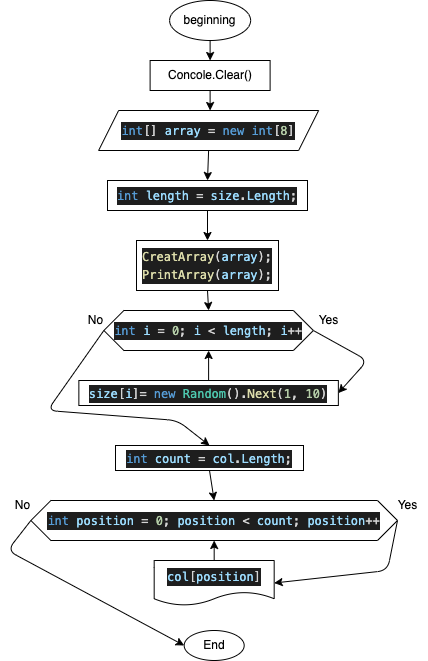

The diagram above was exported from draw.io. Its source (the exported page's mxGraphModel, read from the mxfile embedded in the PNG):
<mxGraphModel dx="726" dy="532" grid="1" gridSize="10" guides="1" tooltips="1" connect="1" arrows="1" fold="1" page="1" pageScale="1" pageWidth="827" pageHeight="1169" math="0" shadow="0">
  <root>
    <mxCell id="0" />
    <mxCell id="1" parent="0" />
    <mxCell id="2" style="edgeStyle=none;html=1;exitX=0.5;exitY=1;exitDx=0;exitDy=0;entryX=0.5;entryY=0;entryDx=0;entryDy=0;" edge="1" parent="1" target="7">
      <mxGeometry relative="1" as="geometry">
        <mxPoint x="332.61" y="190" as="sourcePoint" />
      </mxGeometry>
    </mxCell>
    <mxCell id="3" value="End" style="ellipse;whiteSpace=wrap;html=1;" vertex="1" parent="1">
      <mxGeometry x="306.68" y="780" width="60" height="30" as="geometry" />
    </mxCell>
    <mxCell id="4" style="edgeStyle=none;html=1;exitX=0.5;exitY=1;exitDx=0;exitDy=0;entryX=0.5;entryY=0;entryDx=0;entryDy=0;" edge="1" parent="1" source="5" target="14">
      <mxGeometry relative="1" as="geometry" />
    </mxCell>
    <mxCell id="5" value="&lt;div style=&quot;color: rgb(212 , 212 , 212) ; background-color: rgb(30 , 30 , 30) ; font-family: &amp;#34;menlo&amp;#34; , &amp;#34;monaco&amp;#34; , &amp;#34;courier new&amp;#34; , monospace ; line-height: 18px&quot;&gt;&lt;div style=&quot;font-family: &amp;#34;menlo&amp;#34; , &amp;#34;monaco&amp;#34; , &amp;#34;courier new&amp;#34; , monospace ; line-height: 18px&quot;&gt;&lt;div style=&quot;font-family: &amp;#34;menlo&amp;#34; , &amp;#34;monaco&amp;#34; , &amp;#34;courier new&amp;#34; , monospace ; line-height: 18px&quot;&gt;&lt;div style=&quot;font-family: &amp;#34;menlo&amp;#34; , &amp;#34;monaco&amp;#34; , &amp;#34;courier new&amp;#34; , monospace ; line-height: 18px&quot;&gt;&lt;span style=&quot;color: #569cd6&quot;&gt;int&lt;/span&gt;[] &lt;span style=&quot;color: #9cdcfe&quot;&gt;array&lt;/span&gt; = &lt;span style=&quot;color: #569cd6&quot;&gt;new&lt;/span&gt; &lt;span style=&quot;color: #569cd6&quot;&gt;int&lt;/span&gt;[&lt;span style=&quot;color: #b5cea8&quot;&gt;8&lt;/span&gt;]&lt;/div&gt;&lt;/div&gt;&lt;/div&gt;&lt;/div&gt;" style="shape=parallelogram;perimeter=parallelogramPerimeter;whiteSpace=wrap;html=1;fixedSize=1;" vertex="1" parent="1">
      <mxGeometry x="221.11" y="260" width="220" height="40" as="geometry" />
    </mxCell>
    <mxCell id="6" style="edgeStyle=none;html=1;exitX=0.5;exitY=1;exitDx=0;exitDy=0;" edge="1" parent="1" source="7">
      <mxGeometry relative="1" as="geometry">
        <mxPoint x="332.61" y="260" as="targetPoint" />
      </mxGeometry>
    </mxCell>
    <mxCell id="7" value="Concole.Clear()" style="rounded=0;whiteSpace=wrap;html=1;" vertex="1" parent="1">
      <mxGeometry x="272.61" y="210" width="120" height="30" as="geometry" />
    </mxCell>
    <mxCell id="12" value="beginning" style="ellipse;whiteSpace=wrap;html=1;" vertex="1" parent="1">
      <mxGeometry x="292.11" y="150" width="81" height="40" as="geometry" />
    </mxCell>
    <mxCell id="39" style="edgeStyle=none;html=1;exitX=0.5;exitY=1;exitDx=0;exitDy=0;entryX=0.5;entryY=0;entryDx=0;entryDy=0;" edge="1" parent="1" source="14" target="38">
      <mxGeometry relative="1" as="geometry" />
    </mxCell>
    <mxCell id="14" value="&lt;div style=&quot;color: rgb(212 , 212 , 212) ; background-color: rgb(30 , 30 , 30) ; font-family: &amp;#34;menlo&amp;#34; , &amp;#34;monaco&amp;#34; , &amp;#34;courier new&amp;#34; , monospace ; line-height: 18px&quot;&gt;&lt;div style=&quot;font-family: &amp;#34;menlo&amp;#34; , &amp;#34;monaco&amp;#34; , &amp;#34;courier new&amp;#34; , monospace ; line-height: 18px&quot;&gt;&lt;span style=&quot;color: #569cd6&quot;&gt;int&lt;/span&gt; &lt;span style=&quot;color: #9cdcfe&quot;&gt;length&lt;/span&gt; = &lt;span style=&quot;color: #9cdcfe&quot;&gt;size&lt;/span&gt;.&lt;span style=&quot;color: #9cdcfe&quot;&gt;Length&lt;/span&gt;;&lt;/div&gt;&lt;/div&gt;" style="rounded=0;whiteSpace=wrap;html=1;" vertex="1" parent="1">
      <mxGeometry x="230" y="330" width="200" height="30" as="geometry" />
    </mxCell>
    <mxCell id="15" style="edgeStyle=none;html=1;exitX=1;exitY=0.5;exitDx=0;exitDy=0;entryX=1;entryY=0.5;entryDx=0;entryDy=0;" edge="1" parent="1" source="17" target="19">
      <mxGeometry relative="1" as="geometry">
        <Array as="points">
          <mxPoint x="490" y="510" />
        </Array>
      </mxGeometry>
    </mxCell>
    <mxCell id="33" style="edgeStyle=none;html=1;exitX=0;exitY=0.5;exitDx=0;exitDy=0;entryX=0.5;entryY=0;entryDx=0;entryDy=0;" edge="1" parent="1" source="17" target="32">
      <mxGeometry relative="1" as="geometry">
        <Array as="points">
          <mxPoint x="170" y="560" />
          <mxPoint x="300" y="570" />
        </Array>
      </mxGeometry>
    </mxCell>
    <mxCell id="17" value="&lt;meta charset=&quot;utf-8&quot;&gt;&lt;div style=&quot;color: rgb(212, 212, 212); background-color: rgb(30, 30, 30); font-family: menlo, monaco, &amp;quot;courier new&amp;quot;, monospace; font-weight: normal; font-size: 12px; line-height: 18px;&quot;&gt;&lt;div&gt;&lt;span style=&quot;color: #569cd6&quot;&gt;int&lt;/span&gt;&lt;span style=&quot;color: #d4d4d4&quot;&gt; &lt;/span&gt;&lt;span style=&quot;color: #9cdcfe&quot;&gt;i&lt;/span&gt;&lt;span style=&quot;color: #d4d4d4&quot;&gt; &lt;/span&gt;&lt;span style=&quot;color: #d4d4d4&quot;&gt;=&lt;/span&gt;&lt;span style=&quot;color: #d4d4d4&quot;&gt; &lt;/span&gt;&lt;span style=&quot;color: #b5cea8&quot;&gt;0&lt;/span&gt;&lt;span style=&quot;color: #d4d4d4&quot;&gt;; &lt;/span&gt;&lt;span style=&quot;color: #9cdcfe&quot;&gt;i&lt;/span&gt;&lt;span style=&quot;color: #d4d4d4&quot;&gt; &lt;/span&gt;&lt;span style=&quot;color: #d4d4d4&quot;&gt;&amp;lt;&lt;/span&gt;&lt;span style=&quot;color: #d4d4d4&quot;&gt; &lt;/span&gt;&lt;span style=&quot;color: #9cdcfe&quot;&gt;length&lt;/span&gt;&lt;span style=&quot;color: #d4d4d4&quot;&gt;; &lt;/span&gt;&lt;span style=&quot;color: #9cdcfe&quot;&gt;i&lt;/span&gt;&lt;span style=&quot;color: #d4d4d4&quot;&gt;++&lt;/span&gt;&lt;/div&gt;&lt;/div&gt;" style="shape=hexagon;perimeter=hexagonPerimeter2;whiteSpace=wrap;html=1;fixedSize=1;" vertex="1" parent="1">
      <mxGeometry x="226.36" y="460" width="209.5" height="40" as="geometry" />
    </mxCell>
    <mxCell id="18" style="edgeStyle=none;html=1;exitX=0.5;exitY=0;exitDx=0;exitDy=0;entryX=0.5;entryY=1;entryDx=0;entryDy=0;" edge="1" parent="1" source="19" target="17">
      <mxGeometry relative="1" as="geometry" />
    </mxCell>
    <mxCell id="19" value="&lt;meta charset=&quot;utf-8&quot;&gt;&lt;div style=&quot;color: rgb(212, 212, 212); background-color: rgb(30, 30, 30); font-family: menlo, monaco, &amp;quot;courier new&amp;quot;, monospace; font-weight: normal; font-size: 12px; line-height: 18px;&quot;&gt;&lt;div&gt;&lt;span style=&quot;color: #9cdcfe&quot;&gt;size&lt;/span&gt;&lt;span style=&quot;color: #d4d4d4&quot;&gt;[&lt;/span&gt;&lt;span style=&quot;color: #9cdcfe&quot;&gt;i&lt;/span&gt;&lt;span style=&quot;color: #d4d4d4&quot;&gt;]&lt;/span&gt;&lt;span style=&quot;color: #d4d4d4&quot;&gt;=&lt;/span&gt;&lt;span style=&quot;color: #d4d4d4&quot;&gt; &lt;/span&gt;&lt;span style=&quot;color: #569cd6&quot;&gt;new&lt;/span&gt;&lt;span style=&quot;color: #d4d4d4&quot;&gt; &lt;/span&gt;&lt;span style=&quot;color: #4ec9b0&quot;&gt;Random&lt;/span&gt;&lt;span style=&quot;color: #d4d4d4&quot;&gt;()&lt;/span&gt;&lt;span style=&quot;color: #d4d4d4&quot;&gt;.&lt;/span&gt;&lt;span style=&quot;color: #dcdcaa&quot;&gt;Next&lt;/span&gt;&lt;span style=&quot;color: #d4d4d4&quot;&gt;(&lt;/span&gt;&lt;span style=&quot;color: #b5cea8&quot;&gt;1&lt;/span&gt;&lt;span style=&quot;color: #d4d4d4&quot;&gt;, &lt;/span&gt;&lt;span style=&quot;color: #b5cea8&quot;&gt;10&lt;/span&gt;&lt;span style=&quot;color: #d4d4d4&quot;&gt;)&lt;/span&gt;&lt;/div&gt;&lt;/div&gt;" style="rounded=0;whiteSpace=wrap;html=1;" vertex="1" parent="1">
      <mxGeometry x="201.36" y="530" width="259.5" height="25" as="geometry" />
    </mxCell>
    <mxCell id="24" value="Yes" style="text;html=1;align=center;verticalAlign=middle;resizable=0;points=[];autosize=1;strokeColor=none;fillColor=none;" vertex="1" parent="1">
      <mxGeometry x="431.12" y="460" width="40" height="20" as="geometry" />
    </mxCell>
    <mxCell id="25" value="No" style="text;html=1;align=center;verticalAlign=middle;resizable=0;points=[];autosize=1;strokeColor=none;fillColor=none;" vertex="1" parent="1">
      <mxGeometry x="203.37" y="460" width="30" height="20" as="geometry" />
    </mxCell>
    <mxCell id="37" style="edgeStyle=none;html=1;exitX=1;exitY=0.5;exitDx=0;exitDy=0;entryX=1;entryY=0.5;entryDx=0;entryDy=0;" edge="1" parent="1" source="27" target="36">
      <mxGeometry relative="1" as="geometry">
        <Array as="points">
          <mxPoint x="510" y="720" />
        </Array>
      </mxGeometry>
    </mxCell>
    <mxCell id="42" style="edgeStyle=none;html=1;exitX=0;exitY=0.5;exitDx=0;exitDy=0;entryX=0;entryY=0.5;entryDx=0;entryDy=0;" edge="1" parent="1" source="27" target="3">
      <mxGeometry relative="1" as="geometry">
        <Array as="points">
          <mxPoint x="130" y="700" />
        </Array>
      </mxGeometry>
    </mxCell>
    <mxCell id="27" value="&lt;meta charset=&quot;utf-8&quot;&gt;&lt;div style=&quot;color: rgb(212, 212, 212); background-color: rgb(30, 30, 30); font-family: menlo, monaco, &amp;quot;courier new&amp;quot;, monospace; font-weight: normal; font-size: 12px; line-height: 18px;&quot;&gt;&lt;div&gt;&lt;span style=&quot;color: #569cd6&quot;&gt;int&lt;/span&gt;&lt;span style=&quot;color: #d4d4d4&quot;&gt; &lt;/span&gt;&lt;span style=&quot;color: #9cdcfe&quot;&gt;position&lt;/span&gt;&lt;span style=&quot;color: #d4d4d4&quot;&gt; &lt;/span&gt;&lt;span style=&quot;color: #d4d4d4&quot;&gt;=&lt;/span&gt;&lt;span style=&quot;color: #d4d4d4&quot;&gt; &lt;/span&gt;&lt;span style=&quot;color: #b5cea8&quot;&gt;0&lt;/span&gt;&lt;span style=&quot;color: #d4d4d4&quot;&gt;; &lt;/span&gt;&lt;span style=&quot;color: #9cdcfe&quot;&gt;position&lt;/span&gt;&lt;span style=&quot;color: #d4d4d4&quot;&gt; &lt;/span&gt;&lt;span style=&quot;color: #d4d4d4&quot;&gt;&amp;lt;&lt;/span&gt;&lt;span style=&quot;color: #d4d4d4&quot;&gt; &lt;/span&gt;&lt;span style=&quot;color: #9cdcfe&quot;&gt;count&lt;/span&gt;&lt;span style=&quot;color: #d4d4d4&quot;&gt;; &lt;/span&gt;&lt;span style=&quot;color: #9cdcfe&quot;&gt;position&lt;/span&gt;&lt;span style=&quot;color: #d4d4d4&quot;&gt;++&lt;/span&gt;&lt;/div&gt;&lt;/div&gt;" style="shape=hexagon;perimeter=hexagonPerimeter2;whiteSpace=wrap;html=1;fixedSize=1;" vertex="1" parent="1">
      <mxGeometry x="153.37" y="650" width="366.63" height="40" as="geometry" />
    </mxCell>
    <mxCell id="29" value="Yes" style="text;html=1;align=center;verticalAlign=middle;resizable=0;points=[];autosize=1;strokeColor=none;fillColor=none;" vertex="1" parent="1">
      <mxGeometry x="510" y="645" width="40" height="20" as="geometry" />
    </mxCell>
    <mxCell id="30" value="No" style="text;html=1;align=center;verticalAlign=middle;resizable=0;points=[];autosize=1;strokeColor=none;fillColor=none;" vertex="1" parent="1">
      <mxGeometry x="130" y="645" width="30" height="20" as="geometry" />
    </mxCell>
    <mxCell id="34" style="edgeStyle=none;html=1;exitX=0.5;exitY=1;exitDx=0;exitDy=0;entryX=0.5;entryY=0;entryDx=0;entryDy=0;" edge="1" parent="1" source="32" target="27">
      <mxGeometry relative="1" as="geometry" />
    </mxCell>
    <mxCell id="32" value="&lt;div style=&quot;color: rgb(212 , 212 , 212) ; background-color: rgb(30 , 30 , 30) ; font-family: &amp;#34;menlo&amp;#34; , &amp;#34;monaco&amp;#34; , &amp;#34;courier new&amp;#34; , monospace ; line-height: 18px&quot;&gt;&lt;span style=&quot;color: #569cd6&quot;&gt;int&lt;/span&gt; &lt;span style=&quot;color: #9cdcfe&quot;&gt;count&lt;/span&gt; = &lt;span style=&quot;color: #9cdcfe&quot;&gt;col&lt;/span&gt;.&lt;span style=&quot;color: #9cdcfe&quot;&gt;Length&lt;/span&gt;;&lt;/div&gt;" style="rounded=0;whiteSpace=wrap;html=1;" vertex="1" parent="1">
      <mxGeometry x="238" y="595" width="188" height="25" as="geometry" />
    </mxCell>
    <mxCell id="41" style="edgeStyle=none;html=1;exitX=0.5;exitY=0;exitDx=0;exitDy=0;entryX=0.5;entryY=1;entryDx=0;entryDy=0;" edge="1" parent="1" source="36" target="27">
      <mxGeometry relative="1" as="geometry" />
    </mxCell>
    <mxCell id="36" value="&lt;div style=&quot;color: rgb(212 , 212 , 212) ; background-color: rgb(30 , 30 , 30) ; font-family: &amp;#34;menlo&amp;#34; , &amp;#34;monaco&amp;#34; , &amp;#34;courier new&amp;#34; , monospace ; line-height: 18px&quot;&gt;&lt;div style=&quot;font-family: &amp;#34;menlo&amp;#34; , &amp;#34;monaco&amp;#34; , &amp;#34;courier new&amp;#34; , monospace ; line-height: 18px&quot;&gt;&lt;div style=&quot;font-family: &amp;#34;menlo&amp;#34; , &amp;#34;monaco&amp;#34; , &amp;#34;courier new&amp;#34; , monospace ; line-height: 18px&quot;&gt;&lt;span style=&quot;color: #9cdcfe&quot;&gt;col&lt;/span&gt;[&lt;span style=&quot;color: #9cdcfe&quot;&gt;position&lt;/span&gt;]&lt;/div&gt;&lt;/div&gt;&lt;/div&gt;" style="shape=document;whiteSpace=wrap;html=1;boundedLbl=1;" vertex="1" parent="1">
      <mxGeometry x="276.68" y="710" width="120" height="45" as="geometry" />
    </mxCell>
    <mxCell id="40" style="edgeStyle=none;html=1;exitX=0.5;exitY=1;exitDx=0;exitDy=0;entryX=0.5;entryY=0;entryDx=0;entryDy=0;" edge="1" parent="1" source="38" target="17">
      <mxGeometry relative="1" as="geometry" />
    </mxCell>
    <mxCell id="38" value="&lt;div style=&quot;color: rgb(212 , 212 , 212) ; background-color: rgb(30 , 30 , 30) ; font-family: &amp;#34;menlo&amp;#34; , &amp;#34;monaco&amp;#34; , &amp;#34;courier new&amp;#34; , monospace ; line-height: 18px&quot;&gt;&lt;div&gt;&lt;span style=&quot;color: #dcdcaa&quot;&gt;CreatArray&lt;/span&gt;(&lt;span style=&quot;color: #9cdcfe&quot;&gt;array&lt;/span&gt;);&lt;/div&gt;&lt;div&gt;&lt;span style=&quot;color: #dcdcaa&quot;&gt;PrintArray&lt;/span&gt;(&lt;span style=&quot;color: #9cdcfe&quot;&gt;array&lt;/span&gt;);&lt;/div&gt;&lt;/div&gt;" style="rounded=0;whiteSpace=wrap;html=1;" vertex="1" parent="1">
      <mxGeometry x="259" y="390" width="142" height="50" as="geometry" />
    </mxCell>
  </root>
</mxGraphModel>